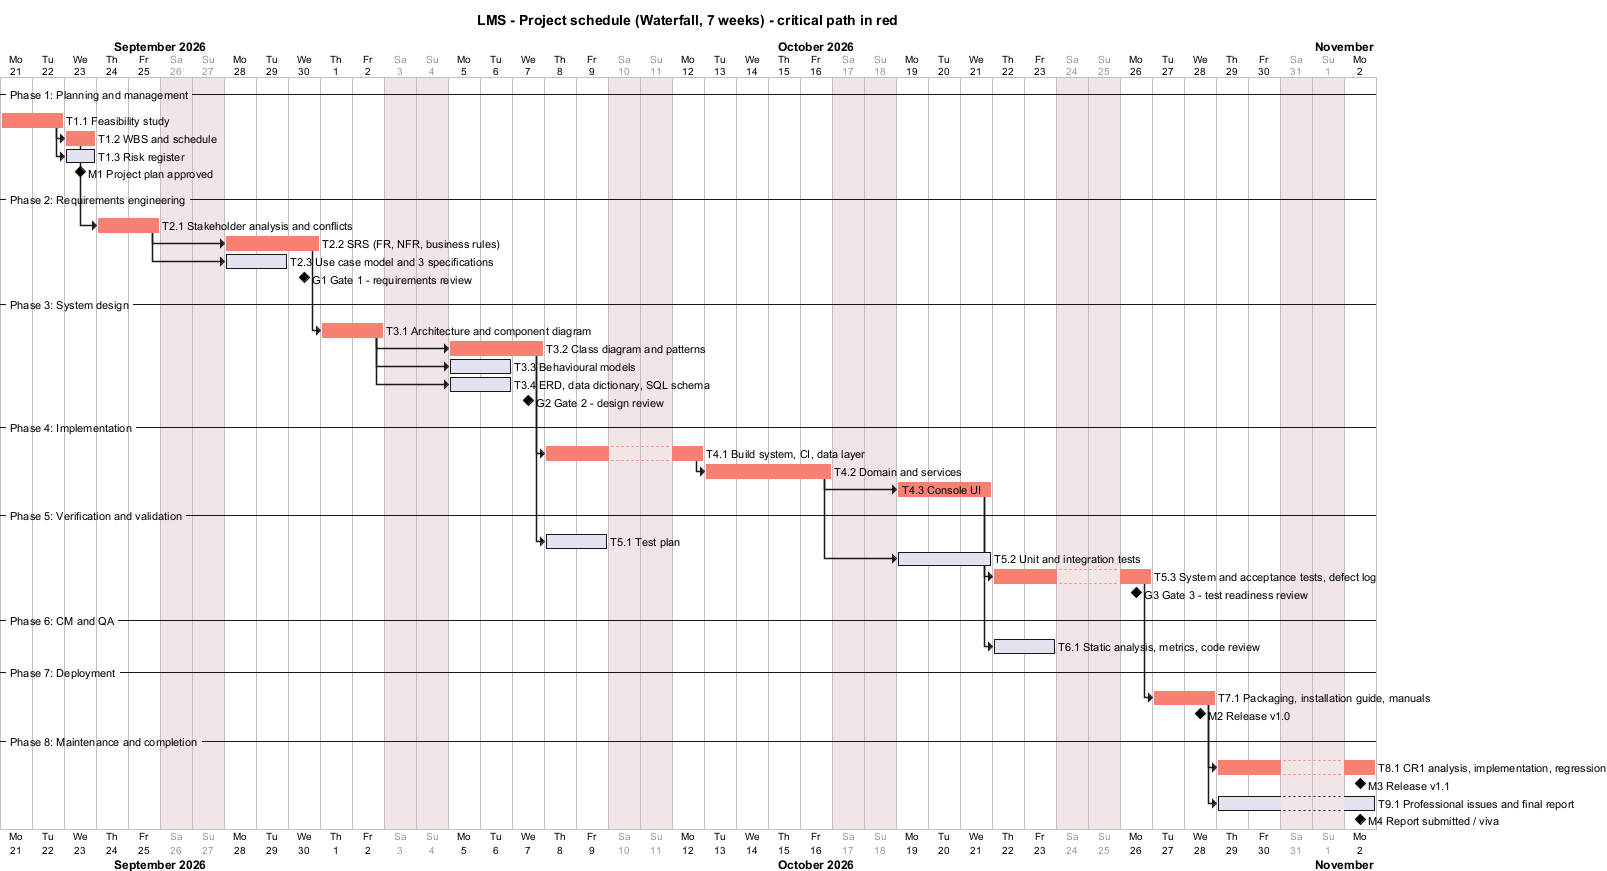

The diagram above was rendered by PlantUML. Its source (embedded in the PNG):
@startgantt gantt
title LMS - Project schedule (Waterfall, 7 weeks) - critical path in red
printscale daily zoom 2
Project starts 2026-09-21
saturday are closed
sunday are closed

-- Phase 1: Planning and management --
[T1.1 Feasibility study] as [FS] lasts 2 days
[T1.2 WBS and schedule] as [WBS] lasts 1 day
[WBS] starts at [FS]'s end
[T1.3 Risk register] as [RISK] lasts 1 day
[RISK] starts at [FS]'s end
[M1 Project plan approved] happens at [WBS]'s end

-- Phase 2: Requirements engineering --
[T2.1 Stakeholder analysis and conflicts] as [SA] lasts 2 days
[SA] starts at [WBS]'s end
[T2.2 SRS (FR, NFR, business rules)] as [SRS] lasts 3 days
[SRS] starts at [SA]'s end
[T2.3 Use case model and 3 specifications] as [UC] lasts 2 days
[UC] starts at [SA]'s end
[G1 Gate 1 - requirements review] happens at [SRS]'s end

-- Phase 3: System design --
[T3.1 Architecture and component diagram] as [ARCH] lasts 2 days
[ARCH] starts at [SRS]'s end
[T3.2 Class diagram and patterns] as [CLS] lasts 3 days
[CLS] starts at [ARCH]'s end
[T3.3 Behavioural models] as [BEH] lasts 2 days
[BEH] starts at [ARCH]'s end
[T3.4 ERD, data dictionary, SQL schema] as [DBD] lasts 2 days
[DBD] starts at [ARCH]'s end
[G2 Gate 2 - design review] happens at [CLS]'s end

-- Phase 4: Implementation --
[T4.1 Build system, CI, data layer] as [IMP1] lasts 3 days
[IMP1] starts at [CLS]'s end
[T4.2 Domain and services] as [IMP2] lasts 4 days
[IMP2] starts at [IMP1]'s end
[T4.3 Console UI] as [IMP3] lasts 3 days
[IMP3] starts at [IMP2]'s end

-- Phase 5: Verification and validation --
[T5.1 Test plan] as [TP] lasts 2 days
[TP] starts at [CLS]'s end
[T5.2 Unit and integration tests] as [UT] lasts 3 days
[UT] starts at [IMP2]'s end
[T5.3 System and acceptance tests, defect log] as [ST] lasts 3 days
[ST] starts at [IMP3]'s end
[G3 Gate 3 - test readiness review] happens at [ST]'s end

-- Phase 6: CM and QA --
[T6.1 Static analysis, metrics, code review] as [QA] lasts 2 days
[QA] starts at [IMP3]'s end

-- Phase 7: Deployment --
[T7.1 Packaging, installation guide, manuals] as [DEP] lasts 2 days
[DEP] starts at [ST]'s end
[M2 Release v1.0] happens at [DEP]'s end

-- Phase 8: Maintenance and completion --
[T8.1 CR1 analysis, implementation, regression] as [CR1] lasts 3 days
[CR1] starts at [DEP]'s end
[M3 Release v1.1] happens at [CR1]'s end
[T9.1 Professional issues and final report] as [REP] lasts 3 days
[REP] starts at [DEP]'s end
[M4 Report submitted / viva] happens at [REP]'s end

[FS] is colored in Salmon
[WBS] is colored in Salmon
[SA] is colored in Salmon
[SRS] is colored in Salmon
[ARCH] is colored in Salmon
[CLS] is colored in Salmon
[IMP1] is colored in Salmon
[IMP2] is colored in Salmon
[IMP3] is colored in Salmon
[ST] is colored in Salmon
[DEP] is colored in Salmon
[CR1] is colored in Salmon
@endgantt